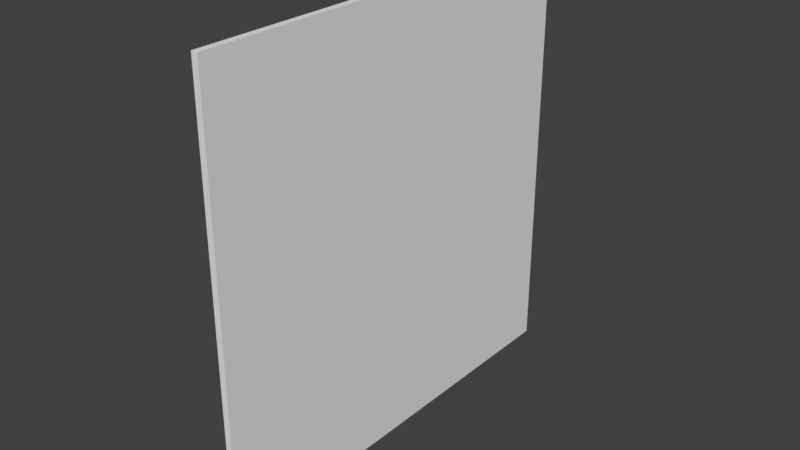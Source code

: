 # Source: TargetStaticMesh.blend  (saved by Blender 2.78.0; exported with 4.5.12 LTS)
import bpy
from mathutils import Matrix  # noqa: F401  (used for matrix-valued properties, if any)

bpy.ops.wm.read_factory_settings(use_empty=True)
scene = bpy.context.scene
scene.name = 'Scene'

# ---- collections
col_collection_1 = bpy.data.collections.new('Collection 1'); scene.collection.children.link(col_collection_1)

# ---- world
world_world = bpy.data.worlds.new('World'); scene.world = world_world
world_world.color = (0.05088, 0.05088, 0.05088)
world_world.use_sun_shadow = False
world_world.sun_shadow_jitter_overblur = 0.0
world_world.cycles.sampling_method = 'MANUAL'

# ---- meshes
me_cube = bpy.data.meshes.new('Cube')
me_cube.from_pydata([(-0.01123, -1.0, -1.018), (-0.01123, -1.0, 0.9824), (-0.01123, 1.0, -1.018), (-0.01123, 1.0, 0.9824), (0.01872, -1.0, -1.018), (0.01872, -1.0, 0.9824), (0.01872, 1.0, -1.018), (0.01872, 1.0, 0.9824)], [], [(0, 1, 3, 2), (2, 3, 7, 6), (6, 7, 5, 4), (4, 5, 1, 0), (2, 6, 4, 0), (7, 3, 1, 5)])
_uv = me_cube.uv_layers.new(name='UVMap')
_uv.uv.foreach_set('vector', [0.0, 1.192e-07, 8.941e-08, 1.0, 1.0, 1.0, 1.0, 0.0, 1.0, 0.0, 1.0, 1.0, 1.0, 1.0, 1.0, 0.0, 1.0, 0.0, 1.0, 1.0, 8.941e-08, 1.0, 0.0, 8.941e-08, 0.0, 8.941e-08, 8.941e-08, 1.0, 8.941e-08, 1.0, 0.0, 1.192e-07, 1.0, 0.0, 1.0, 0.0, 0.0, 8.941e-08, 0.0, 1.192e-07, 1.0, 1.0, 1.0, 1.0, 8.941e-08, 1.0, 8.941e-08, 1.0])
me_cube.use_remesh_preserve_volume = False
me_cube.use_remesh_preserve_attributes = False
me_cube.use_mirror_vertex_groups = False
me_cube.update()

# ---- objects
ob_cube = bpy.data.objects.new('Cube', me_cube)

# ---- transforms, parenting, visibility, modifiers, constraints
ob_cube.location = (0.0, 0.0, 1.0)
ob_cube.lineart.crease_threshold = 0.0

# ---- collection membership
col_collection_1.objects.link(ob_cube)

# ---- scene / render settings (as saved in the file)
scene.frame_start = 1; scene.frame_end = 250; scene.frame_set(1)
scene.render.engine = 'BLENDER_EEVEE_NEXT'
scene.render.resolution_percentage = 50
scene.render.dither_intensity = 0.0
scene.cycles.use_denoising = False
scene.cycles.samples = 128
scene.cycles.sampling_pattern = 'TABULATED_SOBOL'
scene.cycles.light_sampling_threshold = 0.0
scene.cycles.use_adaptive_sampling = False
scene.cycles.use_light_tree = False
scene.cycles.blur_glossy = 0.0
scene.cycles.sample_clamp_indirect = 0.0
scene.view_settings.view_transform = 'Standard'
bpy.context.view_layer.update()

# ---- added for rendering (the .blend has no active camera and no usable light): camera, sun
cam_auto = bpy.data.cameras.new('AutoCamera')
cam_auto.lens = 50.0
cam_auto.sensor_width = 36.0
cam_auto.clip_end = 1000.0
ob_auto_camera = bpy.data.objects.new('AutoCamera', cam_auto)
scene.collection.objects.link(ob_auto_camera)
ob_auto_camera.location = (2.62082, -3.14049, 3.07602)
ob_auto_camera.rotation_euler = (1.09748, -7.21219e-08, 0.694738)
scene.camera = ob_auto_camera
light_auto_sun = bpy.data.lights.new('AutoSun', 'SUN')
light_auto_sun.energy = 3.0
light_auto_sun.angle = 0.0523599
ob_auto_sun = bpy.data.objects.new('AutoSun', light_auto_sun)
scene.collection.objects.link(ob_auto_sun)
ob_auto_sun.rotation_euler = (0.872665, 0.174533, 0.523599)
bpy.context.view_layer.update()
